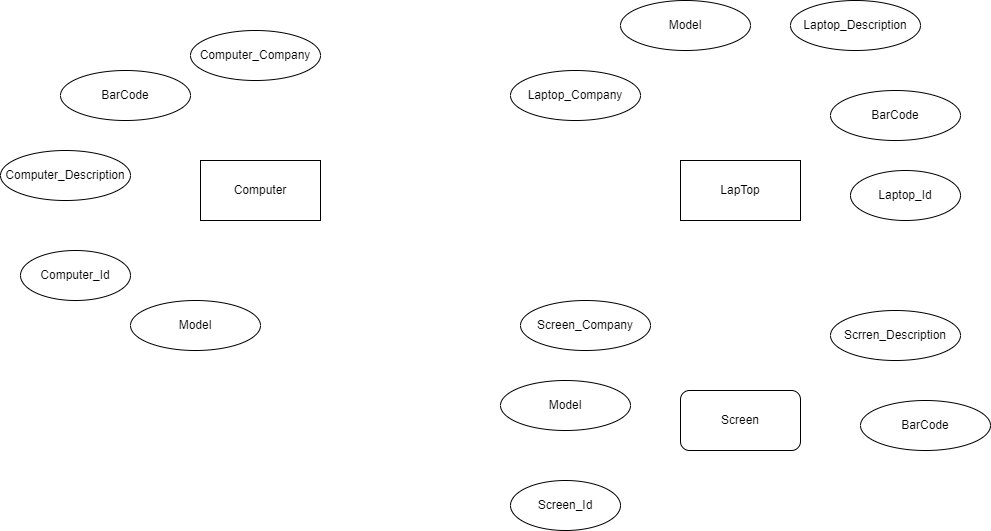

The diagram above was exported from draw.io. Its source (the exported page's mxGraphModel, read from the mxfile embedded in the PNG):
<mxGraphModel dx="1730" dy="1584" grid="1" gridSize="10" guides="1" tooltips="1" connect="1" arrows="1" fold="1" page="1" pageScale="1" pageWidth="850" pageHeight="1100" math="0" shadow="0">
  <root>
    <mxCell id="0" />
    <mxCell id="1" parent="0" />
    <mxCell id="mmg0IksGJjO6qx-6QLP--1" value="Computer" style="rounded=0;whiteSpace=wrap;html=1;" parent="1" vertex="1">
      <mxGeometry x="60" y="80" width="120" height="60" as="geometry" />
    </mxCell>
    <mxCell id="mmg0IksGJjO6qx-6QLP--2" value="LapTop" style="rounded=0;whiteSpace=wrap;html=1;" parent="1" vertex="1">
      <mxGeometry x="540" y="80" width="120" height="60" as="geometry" />
    </mxCell>
    <mxCell id="mmg0IksGJjO6qx-6QLP--3" value="Computer_Id" style="ellipse;whiteSpace=wrap;html=1;" parent="1" vertex="1">
      <mxGeometry x="-120" y="170" width="110" height="50" as="geometry" />
    </mxCell>
    <mxCell id="mmg0IksGJjO6qx-6QLP--4" value="Computer_Company" style="ellipse;whiteSpace=wrap;html=1;" parent="1" vertex="1">
      <mxGeometry x="50" y="-50" width="130" height="50" as="geometry" />
    </mxCell>
    <mxCell id="mmg0IksGJjO6qx-6QLP--6" value="Computer_Description" style="ellipse;whiteSpace=wrap;html=1;" parent="1" vertex="1">
      <mxGeometry x="-140" y="70" width="130" height="50" as="geometry" />
    </mxCell>
    <mxCell id="mmg0IksGJjO6qx-6QLP--7" value="Model" style="ellipse;whiteSpace=wrap;html=1;" parent="1" vertex="1">
      <mxGeometry x="-10" y="220" width="130" height="50" as="geometry" />
    </mxCell>
    <mxCell id="mmg0IksGJjO6qx-6QLP--8" value="BarCode" style="ellipse;whiteSpace=wrap;html=1;" parent="1" vertex="1">
      <mxGeometry x="-80" y="-10" width="130" height="50" as="geometry" />
    </mxCell>
    <mxCell id="P58pzCF9Yjs1JunFeB9z-1" value="Model" style="ellipse;whiteSpace=wrap;html=1;" vertex="1" parent="1">
      <mxGeometry x="480" y="-80" width="130" height="50" as="geometry" />
    </mxCell>
    <mxCell id="P58pzCF9Yjs1JunFeB9z-2" value="Laptop_Company" style="ellipse;whiteSpace=wrap;html=1;" vertex="1" parent="1">
      <mxGeometry x="370" y="-10" width="130" height="50" as="geometry" />
    </mxCell>
    <mxCell id="P58pzCF9Yjs1JunFeB9z-3" value="Laptop_Id" style="ellipse;whiteSpace=wrap;html=1;" vertex="1" parent="1">
      <mxGeometry x="710" y="90" width="110" height="50" as="geometry" />
    </mxCell>
    <mxCell id="P58pzCF9Yjs1JunFeB9z-4" value="Laptop_Description" style="ellipse;whiteSpace=wrap;html=1;" vertex="1" parent="1">
      <mxGeometry x="650" y="-80" width="130" height="50" as="geometry" />
    </mxCell>
    <mxCell id="P58pzCF9Yjs1JunFeB9z-7" value="BarCode" style="ellipse;whiteSpace=wrap;html=1;" vertex="1" parent="1">
      <mxGeometry x="690" y="10" width="130" height="50" as="geometry" />
    </mxCell>
    <mxCell id="P58pzCF9Yjs1JunFeB9z-8" value="Screen" style="rounded=1;whiteSpace=wrap;html=1;" vertex="1" parent="1">
      <mxGeometry x="540" y="310" width="120" height="60" as="geometry" />
    </mxCell>
    <mxCell id="P58pzCF9Yjs1JunFeB9z-9" value="Screen_Company" style="ellipse;whiteSpace=wrap;html=1;" vertex="1" parent="1">
      <mxGeometry x="380" y="220" width="130" height="50" as="geometry" />
    </mxCell>
    <mxCell id="P58pzCF9Yjs1JunFeB9z-10" value="Model" style="ellipse;whiteSpace=wrap;html=1;" vertex="1" parent="1">
      <mxGeometry x="360" y="300" width="130" height="50" as="geometry" />
    </mxCell>
    <mxCell id="P58pzCF9Yjs1JunFeB9z-11" value="Scrren_Description" style="ellipse;whiteSpace=wrap;html=1;" vertex="1" parent="1">
      <mxGeometry x="690" y="230" width="130" height="50" as="geometry" />
    </mxCell>
    <mxCell id="P58pzCF9Yjs1JunFeB9z-12" value="Screen_Id" style="ellipse;whiteSpace=wrap;html=1;" vertex="1" parent="1">
      <mxGeometry x="370" y="400" width="110" height="50" as="geometry" />
    </mxCell>
    <mxCell id="P58pzCF9Yjs1JunFeB9z-13" value="BarCode" style="ellipse;whiteSpace=wrap;html=1;" vertex="1" parent="1">
      <mxGeometry x="720" y="320" width="130" height="50" as="geometry" />
    </mxCell>
  </root>
</mxGraphModel>